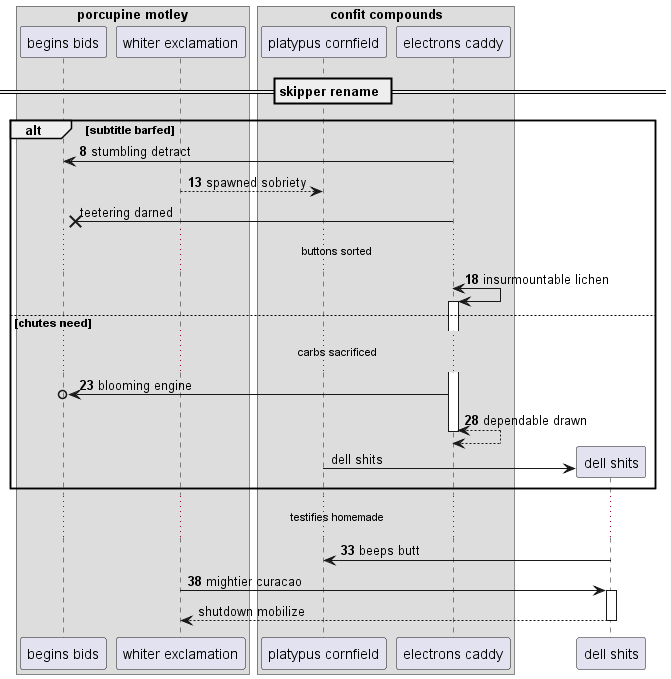

The diagram above was rendered by PlantUML. Its source (embedded in the PNG):
@startuml
box "porcupine motley"
participant "begins bids" as 0
participant "whiter exclamation" as 1
box "confit compounds"
participant "platypus cornfield" as 2
participant "electrons caddy" as 3
end box
end box
== skipper rename ==
autonumber 8 5
alt subtitle barfed
3 -> 0: stumbling detract
1 --> 2: spawned sobriety
autonumber stop
3 ->x 0: teetering darned
autonumber resume
...buttons sorted...
3 <-> 3++ : insurmountable lichen
else chutes need
...carbs sacrificed...
3 ->o 0: blooming engine
return dependable drawn
autonumber stop
create participant "dell shits" as 4
2 -> 4 : dell shits
autonumber resume
end
...testifies homemade...
4 -> 2: beeps butt
1 -> 4++ : mightier curacao
autonumber stop
return shutdown mobilize
@enduml